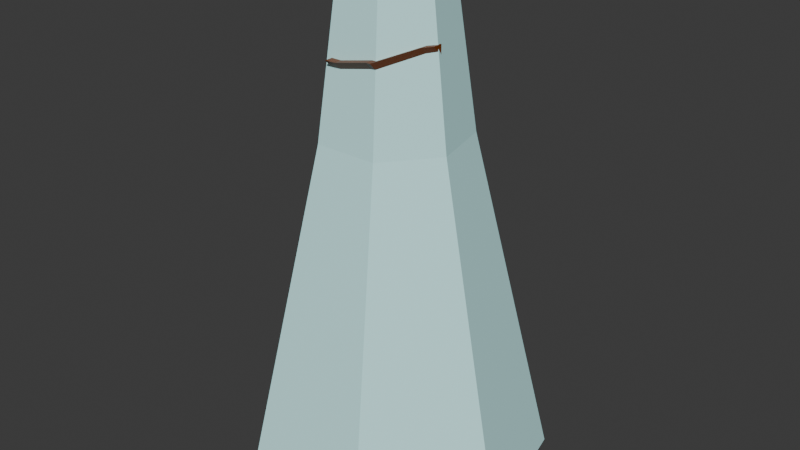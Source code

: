 # Source: areaPeak.blend  (saved by Blender 4.3.34; exported with 4.5.12 LTS)
import bpy
from mathutils import Matrix  # noqa: F401  (used for matrix-valued properties, if any)

bpy.ops.wm.read_factory_settings(use_empty=True)
scene = bpy.context.scene
scene.name = 'Scene'

# ---- collections
col_collection = bpy.data.collections.new('Collection'); scene.collection.children.link(col_collection)

# ---- materials (node trees are filled in below, after node groups)
mat_material_001 = bpy.data.materials.new('Material.001')
mat_material_002 = bpy.data.materials.new('Material.002')

# ---- material node trees
mat_material_001.use_nodes = True; mat_material_001.node_tree.nodes.clear()
_N = mat_material_001.node_tree.nodes; _L = mat_material_001.node_tree.links
n0 = _N.new('ShaderNodeBsdfPrincipled'); n0.name = 'Principled BSDF'; n0.location = (10, 300)
n0.inputs[0].default_value = (0.5997, 1.0, 1.0, 1.0)
n1 = _N.new('ShaderNodeOutputMaterial'); n1.name = 'Material Output'; n1.location = (300, 300)
_L.new(n0.outputs[0], n1.inputs[0])
n1.is_active_output = True
mat_material_002.use_nodes = True; mat_material_002.node_tree.nodes.clear()
_N = mat_material_002.node_tree.nodes; _L = mat_material_002.node_tree.links
n0 = _N.new('ShaderNodeBsdfPrincipled'); n0.name = 'Principled BSDF'; n0.location = (10, 300)
n0.inputs[0].default_value = (0.1856, 0.03921, 0.0, 1.0)
n1 = _N.new('ShaderNodeOutputMaterial'); n1.name = 'Material Output'; n1.location = (300, 300)
_L.new(n0.outputs[0], n1.inputs[0])
n1.is_active_output = True

# ---- world
world_world = bpy.data.worlds.new('World'); scene.world = world_world
world_world.use_nodes = True; world_world.node_tree.nodes.clear()
_N = world_world.node_tree.nodes; _L = world_world.node_tree.links
n0 = _N.new('ShaderNodeOutputWorld'); n0.name = 'World Output'; n0.location = (300, 300)
n1 = _N.new('ShaderNodeBackground'); n1.name = 'Background'; n1.location = (10, 300)
n1.inputs[0].default_value = (0.05088, 0.05088, 0.05088, 1.0)
_L.new(n1.outputs[0], n0.inputs[0])
n0.is_active_output = True
world_world.color = (0.05088, 0.05088, 0.05088)
world_world.sun_shadow_jitter_overblur = 0.0

# ---- meshes
me_cylinder = bpy.data.meshes.new('Cylinder')
me_cylinder.from_pydata([(0.0, 1.0, -1.0), (-2.415e-09, 0.7164, 1.0), (0.7818, 0.6235, -1.0), (0.5601, 0.4467, 1.0), (0.9749, -0.2225, -1.0), (0.6984, -0.1594, 1.0), (0.4339, -0.901, -1.0), (0.3108, -0.6454, 1.0), (-0.4339, -0.901, -1.0), (-0.3108, -0.6454, 1.0), (-0.9749, -0.2225, -1.0), (-0.6984, -0.1594, 1.0), (-0.7818, 0.6235, -1.0), (-0.5601, 0.4467, 1.0), (9.169e-08, 2.106, -5.668), (1.647, 1.313, -5.668), (2.053, -0.4687, -5.668), (0.9138, -1.898, -5.668), (-0.9138, -1.898, -5.668), (-2.053, -0.4687, -5.668), (-1.647, 1.313, -5.668)], [], [(0, 1, 3, 2), (2, 3, 5, 4), (4, 5, 7, 6), (6, 7, 9, 8), (8, 9, 11, 10), (3, 1, 13, 11, 9, 7, 5), (10, 11, 13, 12), (12, 13, 1, 0), (2, 4, 16, 15), (14, 15, 16, 17, 18, 19, 20), (8, 10, 19, 18), (0, 2, 15, 14), (4, 6, 17, 16), (10, 12, 20, 19), (6, 8, 18, 17), (12, 0, 14, 20)])
_uv = me_cylinder.uv_layers.new(name='UVMap')
_uv.uv.foreach_set('vector', [1.0, 0.5, 1.0, 1.0, 0.8571, 1.0, 0.8571, 0.5, 0.8571, 0.5, 0.8571, 1.0, 0.7143, 1.0, 0.7143, 0.5, 0.7143, 0.5, 0.7143, 1.0, 0.5714, 1.0, 0.5714, 0.5, 0.5714, 0.5, 0.5714, 1.0, 0.4286, 1.0, 0.4286, 0.5, 0.4286, 0.5, 0.4286, 1.0, 0.2857, 1.0, 0.2857, 0.5, 0.4376, 0.3996, 0.25, 0.49, 0.06236, 0.3996, 0.01602, 0.1966, 0.1459, 0.03377, 0.3541, 0.03377, 0.484, 0.1966, 0.2857, 0.5, 0.2857, 1.0, 0.1429, 1.0, 0.1429, 0.5, 0.1429, 0.5, 0.1429, 1.0, 2.98e-08, 1.0, 2.98e-08, 0.5, 0.8571, 0.5, 0.7143, 0.5, 0.7143, 0.5, 0.8571, 0.5, 0.75, 0.49, 0.9376, 0.3996, 0.984, 0.1966, 0.8541, 0.03377, 0.6459, 0.03377, 0.516, 0.1966, 0.5624, 0.3996, 0.4286, 0.5, 0.2857, 0.5, 0.2857, 0.5, 0.4286, 0.5, 1.0, 0.5, 0.8571, 0.5, 0.8571, 0.5, 1.0, 0.5, 0.7143, 0.5, 0.5714, 0.5, 0.5714, 0.5, 0.7143, 0.5, 0.2857, 0.5, 0.1429, 0.5, 0.1429, 0.5, 0.2857, 0.5, 0.5714, 0.5, 0.4286, 0.5, 0.4286, 0.5, 0.5714, 0.5, 0.1429, 0.5, 2.98e-08, 0.5, 2.98e-08, 0.5, 0.1429, 0.5])
me_cylinder.materials.append(mat_material_001)
me_cylinder.update()
me_cube = bpy.data.meshes.new('Cube')
me_cube.from_pydata([(-1.0, -1.0, -1.0), (-1.0, -1.0, 1.0), (-1.0, 1.0, -1.0), (-1.0, 1.0, 1.0), (1.0, -1.0, 1.0), (1.0, 1.0, 1.0), (-1.0, 7.62, 2.391), (-1.0, 7.62, 0.3912), (1.0, 7.62, 2.391), (-1.0, 8.413, 2.391), (-1.0, 8.413, 0.3912), (1.0, 8.413, 2.391), (-7.615, 13.53, 4.328), (-7.615, 13.53, 2.328), (-5.615, 13.53, 4.328), (-9.334, 14.83, 4.328), (-9.334, 14.83, 2.328), (-7.334, 14.83, 4.328)], [], [(0, 1, 3, 2), (0, 2, 5, 4), (5, 2, 7, 8), (1, 0, 4), (5, 3, 1, 4), (8, 7, 10, 11), (3, 5, 8, 6), (2, 3, 6, 7), (11, 10, 13, 14), (6, 8, 11, 9), (7, 6, 9, 10), (14, 13, 16, 17), (9, 11, 14, 12), (10, 9, 12, 13), (16, 15, 17), (12, 14, 17, 15), (13, 12, 15, 16)])
_uv = me_cube.uv_layers.new(name='UVMap')
_uv.uv.foreach_set('vector', [0.375, 0.0, 0.625, 0.0, 0.625, 0.25, 0.375, 0.25, 0.375, 0.0, 0.375, 0.25, 0.625, 0.5, 0.625, 0.75, 0.625, 0.5, 0.375, 0.25, 0.375, 0.25, 0.625, 0.5, 0.875, 0.75, 0.375, 0.0, 0.625, 0.75, 0.625, 0.5, 0.875, 0.5, 0.875, 0.75, 0.625, 0.75, 0.625, 0.5, 0.375, 0.25, 0.375, 0.25, 0.625, 0.5, 0.875, 0.5, 0.625, 0.5, 0.625, 0.5, 0.875, 0.5, 0.375, 0.25, 0.625, 0.25, 0.625, 0.25, 0.375, 0.25, 0.625, 0.5, 0.375, 0.25, 0.375, 0.25, 0.625, 0.5, 0.875, 0.5, 0.625, 0.5, 0.625, 0.5, 0.875, 0.5, 0.375, 0.25, 0.625, 0.25, 0.625, 0.25, 0.375, 0.25, 0.625, 0.5, 0.375, 0.25, 0.375, 0.25, 0.625, 0.5, 0.875, 0.5, 0.625, 0.5, 0.625, 0.5, 0.875, 0.5, 0.375, 0.25, 0.625, 0.25, 0.625, 0.25, 0.375, 0.25, 0.375, 0.25, 0.875, 0.5, 0.625, 0.5, 0.875, 0.5, 0.625, 0.5, 0.625, 0.5, 0.875, 0.5, 0.375, 0.25, 0.625, 0.25, 0.625, 0.25, 0.375, 0.25])
me_cube.materials.append(mat_material_002)
me_cube.update()

# ---- objects
ob_cylinder = bpy.data.objects.new('Cylinder', me_cylinder)
ob_cube = bpy.data.objects.new('Cube', me_cube)

# ---- transforms, parenting, visibility, modifiers, constraints
ob_cylinder.location = (0.0, 0.0, 0.0)
ob_cube.location = (-0.2215, -0.8108, 0.0)
ob_cube.rotation_euler = (0.0, -0.0, 318.9)
ob_cube.scale = (0.0701, 0.0701, 0.0701)

# ---- collection membership
col_collection.objects.link(ob_cylinder)
col_collection.objects.link(ob_cube)

# ---- scene / render settings (as saved in the file)
scene.frame_start = 1; scene.frame_end = 250; scene.frame_set(1)
scene.render.engine = 'BLENDER_EEVEE_NEXT'
bpy.context.view_layer.update()

# ---- added for rendering (the .blend has no active camera and no usable light): camera, sun
cam_auto = bpy.data.cameras.new('AutoCamera')
cam_auto.lens = 50.0
cam_auto.sensor_width = 36.0
cam_auto.clip_end = 1000.0
ob_auto_camera = bpy.data.objects.new('AutoCamera', cam_auto)
scene.collection.objects.link(ob_auto_camera)
ob_auto_camera.location = (8.13747, -9.66068, 4.17612)
ob_auto_camera.rotation_euler = (1.09748, -7.21219e-08, 0.694738)
scene.camera = ob_auto_camera
light_auto_sun = bpy.data.lights.new('AutoSun', 'SUN')
light_auto_sun.energy = 3.0
light_auto_sun.angle = 0.0523599
ob_auto_sun = bpy.data.objects.new('AutoSun', light_auto_sun)
scene.collection.objects.link(ob_auto_sun)
ob_auto_sun.rotation_euler = (0.872665, 0.174533, 0.523599)
bpy.context.view_layer.update()
